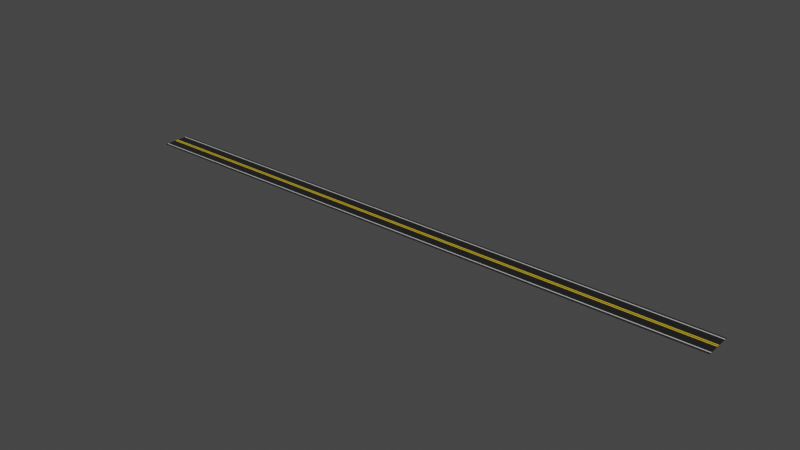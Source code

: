 # Source: straight_road.blend  (saved by Blender 2.90.8; exported with 4.5.12 LTS)
import bpy
from mathutils import Matrix  # noqa: F401  (used for matrix-valued properties, if any)

bpy.ops.wm.read_factory_settings(use_empty=True)
scene = bpy.context.scene
scene.name = 'Scene'

# ---- collections
col_collection = bpy.data.collections.new('Collection'); scene.collection.children.link(col_collection)

# ---- materials (node trees are filled in below, after node groups)
mat_material = bpy.data.materials.new('Material')
mat_material.alpha_threshold = 0.0
mat_material.use_transparent_shadow = False
mat_material.line_color = (0.0, 0.0, 0.0, 1.0)
mat_material_002 = bpy.data.materials.new('Material.002')
mat_material_002.use_transparent_shadow = False
mat_material_001 = bpy.data.materials.new('Material.001')
mat_material_001.use_transparent_shadow = False

# ---- material node trees
mat_material.use_nodes = True; mat_material.node_tree.nodes.clear()
_N = mat_material.node_tree.nodes; _L = mat_material.node_tree.links
n0 = _N.new('ShaderNodeOutputMaterial'); n0.name = 'Material Output'; n0.location = (300, 300)
n1 = _N.new('ShaderNodeBsdfPrincipled'); n1.name = 'Principled BSDF'; n1.location = (10, 300)
n1.distribution = 'GGX'
n1.subsurface_method = 'BURLEY'
n1.inputs[0].default_value = (0.01397, 0.01397, 0.01397, 1.0)
n1.inputs[2].default_value = 0.4
n1.inputs[3].default_value = 1.45
n1.inputs[27].default_value = (0.0, 0.0, 0.0, 1.0)
n1.inputs[28].default_value = 1.0
_L.new(n1.outputs[0], n0.inputs[0])
n0.is_active_output = True
mat_material_002.use_nodes = True; mat_material_002.node_tree.nodes.clear()
_N = mat_material_002.node_tree.nodes; _L = mat_material_002.node_tree.links
n0 = _N.new('ShaderNodeBsdfPrincipled'); n0.name = 'Principled BSDF'; n0.location = (10, 300)
n0.distribution = 'GGX'
n0.subsurface_method = 'BURLEY'
n0.inputs[0].default_value = (0.8, 0.5532, 0.01388, 1.0)
n0.inputs[3].default_value = 1.45
n0.inputs[27].default_value = (0.0, 0.0, 0.0, 1.0)
n0.inputs[28].default_value = 1.0
n1 = _N.new('ShaderNodeOutputMaterial'); n1.name = 'Material Output'; n1.location = (300, 300)
_L.new(n0.outputs[0], n1.inputs[0])
n1.is_active_output = True
mat_material_001.use_nodes = True; mat_material_001.node_tree.nodes.clear()
_N = mat_material_001.node_tree.nodes; _L = mat_material_001.node_tree.links
n0 = _N.new('ShaderNodeBsdfPrincipled'); n0.name = 'Principled BSDF'; n0.location = (10, 300)
n0.distribution = 'GGX'
n0.subsurface_method = 'BURLEY'
n0.inputs[0].default_value = (0.5894, 0.5894, 0.5894, 1.0)
n0.inputs[3].default_value = 1.45
n0.inputs[27].default_value = (0.0, 0.0, 0.0, 1.0)
n0.inputs[28].default_value = 1.0
n1 = _N.new('ShaderNodeOutputMaterial'); n1.name = 'Material Output'; n1.location = (300, 300)
_L.new(n0.outputs[0], n1.inputs[0])
n1.is_active_output = True

# ---- world
world_world = bpy.data.worlds.new('World'); scene.world = world_world
world_world.use_nodes = True; world_world.node_tree.nodes.clear()
_N = world_world.node_tree.nodes; _L = world_world.node_tree.links
n0 = _N.new('ShaderNodeOutputWorld'); n0.name = 'World Output'; n0.location = (300, 300)
n1 = _N.new('ShaderNodeBackground'); n1.name = 'Background'; n1.location = (10, 300)
n1.inputs[0].default_value = (0.05088, 0.05088, 0.05088, 1.0)
_L.new(n1.outputs[0], n0.inputs[0])
n0.is_active_output = True
world_world.color = (0.05088, 0.05088, 0.05088)
world_world.use_sun_shadow = False
world_world.sun_shadow_jitter_overblur = 0.0

# ---- meshes
me_cube = bpy.data.meshes.new('Cube')
me_cube.from_pydata([(1.0, 0.5945, 1.0), (1.0, 0.6057, -1.0), (1.0, -0.5944, 1.0), (1.0, -0.6057, -1.0), (-1.0, 0.5945, 1.0), (-1.0, 0.6057, -1.0), (-1.0, -0.5944, 1.0), (-1.0, -0.6057, -1.0), (-1.0, 0.5609, -1.0), (-1.0, 0.516, -1.0), (-1.0, 0.4711, -1.0), (-1.0, 0.4263, -1.0), (-1.0, 0.3814, -1.0), (-1.0, 0.3365, -1.0), (-1.0, 0.2917, -1.0), (-1.0, 0.2468, -1.0), (-1.0, 0.2019, -1.0), (-1.0, 0.157, -1.0), (-1.0, 0.1122, -1.0), (-1.0, 0.06731, -1.0), (-1.0, 0.02244, -1.0), (-1.0, -0.02243, -1.0), (-1.0, -0.0673, -1.0), (-1.0, -0.1122, -1.0), (-1.0, -0.157, -1.0), (-1.0, -0.2019, -1.0), (-1.0, -0.2468, -1.0), (-1.0, -0.2917, -1.0), (-1.0, -0.3365, -1.0), (-1.0, -0.3814, -1.0), (-1.0, -0.4263, -1.0), (-1.0, -0.4711, -1.0), (-1.0, -0.516, -1.0), (-1.0, -0.5609, -1.0), (1.0, 0.5609, 1.0), (1.0, 0.516, 1.0), (1.0, 0.4711, 1.0), (1.0, 0.4263, 1.0), (1.0, 0.3814, 1.0), (1.0, 0.3365, 1.0), (1.0, 0.2917, 1.0), (1.0, 0.2468, 1.0), (1.0, 0.2019, 1.0), (1.0, 0.157, 1.0), (1.0, 0.1122, 1.0), (1.0, 0.06731, 1.0), (1.0, 0.02244, 1.0), (1.0, -0.02243, 1.0), (1.0, -0.0673, 1.0), (1.0, -0.1122, 1.0), (1.0, -0.157, 1.0), (1.0, -0.2019, 1.0), (1.0, -0.2468, 1.0), (1.0, -0.2917, 1.0), (1.0, -0.3365, 1.0), (1.0, -0.3814, 1.0), (1.0, -0.4263, 1.0), (1.0, -0.4711, 1.0), (1.0, -0.516, 1.0), (1.0, -0.5609, 1.0), (-1.0, -0.5609, 1.0), (-1.0, -0.516, 1.0), (-1.0, -0.4711, 1.0), (-1.0, -0.4263, 1.0), (-1.0, -0.3814, 1.0), (-1.0, -0.3365, 1.0), (-1.0, -0.2917, 1.0), (-1.0, -0.2468, 1.0), (-1.0, -0.2019, 1.0), (-1.0, -0.157, 1.0), (-1.0, -0.1122, 1.0), (-1.0, -0.0673, 1.0), (-1.0, -0.02243, 1.0), (-1.0, 0.02244, 1.0), (-1.0, 0.06731, 1.0), (-1.0, 0.1122, 1.0), (-1.0, 0.157, 1.0), (-1.0, 0.2019, 1.0), (-1.0, 0.2468, 1.0), (-1.0, 0.2917, 1.0), (-1.0, 0.3365, 1.0), (-1.0, 0.3814, 1.0), (-1.0, 0.4263, 1.0), (-1.0, 0.4711, 1.0), (-1.0, 0.516, 1.0), (-1.0, 0.5609, 1.0), (1.0, -0.5609, -1.0), (1.0, -0.516, -1.0), (1.0, -0.4711, -1.0), (1.0, -0.4263, -1.0), (1.0, -0.3814, -1.0), (1.0, -0.3365, -1.0), (1.0, -0.2917, -1.0), (1.0, -0.2468, -1.0), (1.0, -0.2019, -1.0), (1.0, -0.157, -1.0), (1.0, -0.1122, -1.0), (1.0, -0.0673, -1.0), (1.0, -0.02243, -1.0), (1.0, 0.02244, -1.0), (1.0, 0.06731, -1.0), (1.0, 0.1122, -1.0), (1.0, 0.157, -1.0), (1.0, 0.2019, -1.0), (1.0, 0.2468, -1.0), (1.0, 0.2917, -1.0), (1.0, 0.3365, -1.0), (1.0, 0.3814, -1.0), (1.0, 0.4263, -1.0), (1.0, 0.4711, -1.0), (1.0, 0.516, -1.0), (1.0, 0.5609, -1.0)], [], [(59, 60, 6, 2), (3, 2, 6, 7), (8, 85, 4, 5), (33, 86, 3, 7), (86, 59, 2, 3), (5, 4, 0, 1), (1, 0, 34, 111), (111, 34, 35, 110), (110, 35, 36, 109), (109, 36, 37, 108), (108, 37, 38, 107), (107, 38, 39, 106), (106, 39, 40, 105), (105, 40, 41, 104), (104, 41, 42, 103), (103, 42, 43, 102), (102, 43, 44, 101), (101, 44, 45, 100), (100, 45, 46, 99), (99, 46, 47, 98), (98, 47, 48, 97), (97, 48, 49, 96), (96, 49, 50, 95), (95, 50, 51, 94), (94, 51, 52, 93), (93, 52, 53, 92), (92, 53, 54, 91), (91, 54, 55, 90), (90, 55, 56, 89), (89, 56, 57, 88), (88, 57, 58, 87), (87, 58, 59, 86), (5, 1, 111, 8), (8, 111, 110, 9), (9, 110, 109, 10), (10, 109, 108, 11), (11, 108, 107, 12), (12, 107, 106, 13), (13, 106, 105, 14), (14, 105, 104, 15), (15, 104, 103, 16), (16, 103, 102, 17), (17, 102, 101, 18), (18, 101, 100, 19), (19, 100, 99, 20), (20, 99, 98, 21), (21, 98, 97, 22), (22, 97, 96, 23), (23, 96, 95, 24), (24, 95, 94, 25), (25, 94, 93, 26), (26, 93, 92, 27), (27, 92, 91, 28), (28, 91, 90, 29), (29, 90, 89, 30), (30, 89, 88, 31), (31, 88, 87, 32), (32, 87, 86, 33), (7, 6, 60, 33), (33, 60, 61, 32), (32, 61, 62, 31), (31, 62, 63, 30), (30, 63, 64, 29), (29, 64, 65, 28), (28, 65, 66, 27), (27, 66, 67, 26), (26, 67, 68, 25), (25, 68, 69, 24), (24, 69, 70, 23), (23, 70, 71, 22), (22, 71, 72, 21), (21, 72, 73, 20), (20, 73, 74, 19), (19, 74, 75, 18), (18, 75, 76, 17), (17, 76, 77, 16), (16, 77, 78, 15), (15, 78, 79, 14), (14, 79, 80, 13), (13, 80, 81, 12), (12, 81, 82, 11), (11, 82, 83, 10), (10, 83, 84, 9), (9, 84, 85, 8), (0, 4, 85, 34), (34, 85, 84, 35), (35, 84, 83, 36), (36, 83, 82, 37), (37, 82, 81, 38), (38, 81, 80, 39), (39, 80, 79, 40), (40, 79, 78, 41), (41, 78, 77, 42), (42, 77, 76, 43), (43, 76, 75, 44), (44, 75, 74, 45), (45, 74, 73, 46), (46, 73, 72, 47), (47, 72, 71, 48), (48, 71, 70, 49), (49, 70, 69, 50), (50, 69, 68, 51), (51, 68, 67, 52), (52, 67, 66, 53), (53, 66, 65, 54), (54, 65, 64, 55), (55, 64, 63, 56), (56, 63, 62, 57), (57, 62, 61, 58), (58, 61, 60, 59)])
me_cube.polygons.foreach_set('material_index', [0, 0, 0, 0, 0, 0, 0, 0, 0, 0, 0, 0, 0, 0, 0, 0, 0, 0, 0, 0, 0, 0, 0, 0, 0, 0, 0, 0, 0, 0, 0, 0, 0, 0, 0, 0, 0, 0, 0, 0, 0, 0, 0, 0, 0, 0, 0, 0, 0, 0, 0, 0, 0, 0, 0, 0, 0, 0, 0, 0, 0, 0, 0, 0, 0, 0, 0, 0, 0, 0, 0, 0, 0, 0, 0, 0, 0, 0, 0, 0, 0, 0, 0, 0, 0, 0, 2, 0, 0, 0, 0, 0, 0, 0, 0, 0, 1, 0, 1, 0, 0, 0, 0, 0, 0, 0, 0, 0, 2, 0])
_uv = me_cube.uv_layers.new(name='UVMap')
_uv.uv.foreach_set('vector', [0.625, 0.7407, 0.875, 0.7407, 0.875, 0.75, 0.625, 0.75, 0.375, 0.75, 0.625, 0.75, 0.625, 1.0, 0.375, 1.0, 0.375, 0.2407, 0.625, 0.2407, 0.625, 0.25, 0.375, 0.25, 0.125, 0.7407, 0.375, 0.7407, 0.375, 0.75, 0.125, 0.75, 0.375, 0.7407, 0.625, 0.7407, 0.625, 0.75, 0.375, 0.75, 0.375, 0.25, 0.625, 0.25, 0.625, 0.5, 0.375, 0.5, 0.375, 0.5, 0.625, 0.5, 0.625, 0.5093, 0.375, 0.5093, 0.375, 0.5093, 0.625, 0.5093, 0.625, 0.5185, 0.375, 0.5185, 0.375, 0.5185, 0.625, 0.5185, 0.625, 0.5278, 0.375, 0.5278, 0.375, 0.5278, 0.625, 0.5278, 0.625, 0.537, 0.375, 0.537, 0.375, 0.537, 0.625, 0.537, 0.625, 0.5463, 0.375, 0.5463, 0.375, 0.5463, 0.625, 0.5463, 0.625, 0.5556, 0.375, 0.5556, 0.375, 0.5556, 0.625, 0.5556, 0.625, 0.5648, 0.375, 0.5648, 0.375, 0.5648, 0.625, 0.5648, 0.625, 0.5741, 0.375, 0.5741, 0.375, 0.5741, 0.625, 0.5741, 0.625, 0.5833, 0.375, 0.5833, 0.375, 0.5833, 0.625, 0.5833, 0.625, 0.5926, 0.375, 0.5926, 0.375, 0.5926, 0.625, 0.5926, 0.625, 0.6019, 0.375, 0.6019, 0.375, 0.6019, 0.625, 0.6019, 0.625, 0.6111, 0.375, 0.6111, 0.375, 0.6111, 0.625, 0.6111, 0.625, 0.6204, 0.375, 0.6204, 0.375, 0.6204, 0.625, 0.6204, 0.625, 0.6296, 0.375, 0.6296, 0.375, 0.6296, 0.625, 0.6296, 0.625, 0.6389, 0.375, 0.6389, 0.375, 0.6389, 0.625, 0.6389, 0.625, 0.6481, 0.375, 0.6481, 0.375, 0.6481, 0.625, 0.6481, 0.625, 0.6574, 0.375, 0.6574, 0.375, 0.6574, 0.625, 0.6574, 0.625, 0.6667, 0.375, 0.6667, 0.375, 0.6667, 0.625, 0.6667, 0.625, 0.6759, 0.375, 0.6759, 0.375, 0.6759, 0.625, 0.6759, 0.625, 0.6852, 0.375, 0.6852, 0.375, 0.6852, 0.625, 0.6852, 0.625, 0.6944, 0.375, 0.6944, 0.375, 0.6944, 0.625, 0.6944, 0.625, 0.7037, 0.375, 0.7037, 0.375, 0.7037, 0.625, 0.7037, 0.625, 0.713, 0.375, 0.713, 0.375, 0.713, 0.625, 0.713, 0.625, 0.7222, 0.375, 0.7222, 0.375, 0.7222, 0.625, 0.7222, 0.625, 0.7315, 0.375, 0.7315, 0.375, 0.7315, 0.625, 0.7315, 0.625, 0.7407, 0.375, 0.7407, 0.125, 0.5, 0.375, 0.5, 0.375, 0.5093, 0.125, 0.5093, 0.125, 0.5093, 0.375, 0.5093, 0.375, 0.5185, 0.125, 0.5185, 0.125, 0.5185, 0.375, 0.5185, 0.375, 0.5278, 0.125, 0.5278, 0.125, 0.5278, 0.375, 0.5278, 0.375, 0.537, 0.125, 0.537, 0.125, 0.537, 0.375, 0.537, 0.375, 0.5463, 0.125, 0.5463, 0.125, 0.5463, 0.375, 0.5463, 0.375, 0.5556, 0.125, 0.5556, 0.125, 0.5556, 0.375, 0.5556, 0.375, 0.5648, 0.125, 0.5648, 0.125, 0.5648, 0.375, 0.5648, 0.375, 0.5741, 0.125, 0.5741, 0.125, 0.5741, 0.375, 0.5741, 0.375, 0.5833, 0.125, 0.5833, 0.125, 0.5833, 0.375, 0.5833, 0.375, 0.5926, 0.125, 0.5926, 0.125, 0.5926, 0.375, 0.5926, 0.375, 0.6019, 0.125, 0.6019, 0.125, 0.6019, 0.375, 0.6019, 0.375, 0.6111, 0.125, 0.6111, 0.125, 0.6111, 0.375, 0.6111, 0.375, 0.6204, 0.125, 0.6204, 0.125, 0.6204, 0.375, 0.6204, 0.375, 0.6296, 0.125, 0.6296, 0.125, 0.6296, 0.375, 0.6296, 0.375, 0.6389, 0.125, 0.6389, 0.125, 0.6389, 0.375, 0.6389, 0.375, 0.6481, 0.125, 0.6481, 0.125, 0.6481, 0.375, 0.6481, 0.375, 0.6574, 0.125, 0.6574, 0.125, 0.6574, 0.375, 0.6574, 0.375, 0.6667, 0.125, 0.6667, 0.125, 0.6667, 0.375, 0.6667, 0.375, 0.6759, 0.125, 0.6759, 0.125, 0.6759, 0.375, 0.6759, 0.375, 0.6852, 0.125, 0.6852, 0.125, 0.6852, 0.375, 0.6852, 0.375, 0.6944, 0.125, 0.6944, 0.125, 0.6944, 0.375, 0.6944, 0.375, 0.7037, 0.125, 0.7037, 0.125, 0.7037, 0.375, 0.7037, 0.375, 0.713, 0.125, 0.713, 0.125, 0.713, 0.375, 0.713, 0.375, 0.7222, 0.125, 0.7222, 0.125, 0.7222, 0.375, 0.7222, 0.375, 0.7315, 0.125, 0.7315, 0.125, 0.7315, 0.375, 0.7315, 0.375, 0.7407, 0.125, 0.7407, 0.375, 0.0, 0.625, 0.0, 0.625, 0.009259, 0.375, 0.009259, 0.375, 0.009259, 0.625, 0.009259, 0.625, 0.01852, 0.375, 0.01852, 0.375, 0.01852, 0.625, 0.01852, 0.625, 0.02778, 0.375, 0.02778, 0.375, 0.02778, 0.625, 0.02778, 0.625, 0.03704, 0.375, 0.03704, 0.375, 0.03704, 0.625, 0.03704, 0.625, 0.0463, 0.375, 0.0463, 0.375, 0.0463, 0.625, 0.0463, 0.625, 0.05556, 0.375, 0.05556, 0.375, 0.05556, 0.625, 0.05556, 0.625, 0.06481, 0.375, 0.06481, 0.375, 0.06481, 0.625, 0.06481, 0.625, 0.07407, 0.375, 0.07407, 0.375, 0.07407, 0.625, 0.07407, 0.625, 0.08333, 0.375, 0.08333, 0.375, 0.08333, 0.625, 0.08333, 0.625, 0.09259, 0.375, 0.09259, 0.375, 0.09259, 0.625, 0.09259, 0.625, 0.1019, 0.375, 0.1019, 0.375, 0.1019, 0.625, 0.1019, 0.625, 0.1111, 0.375, 0.1111, 0.375, 0.1111, 0.625, 0.1111, 0.625, 0.1204, 0.375, 0.1204, 0.375, 0.1204, 0.625, 0.1204, 0.625, 0.1296, 0.375, 0.1296, 0.375, 0.1296, 0.625, 0.1296, 0.625, 0.1389, 0.375, 0.1389, 0.375, 0.1389, 0.625, 0.1389, 0.625, 0.1481, 0.375, 0.1481, 0.375, 0.1481, 0.625, 0.1481, 0.625, 0.1574, 0.375, 0.1574, 0.375, 0.1574, 0.625, 0.1574, 0.625, 0.1667, 0.375, 0.1667, 0.375, 0.1667, 0.625, 0.1667, 0.625, 0.1759, 0.375, 0.1759, 0.375, 0.1759, 0.625, 0.1759, 0.625, 0.1852, 0.375, 0.1852, 0.375, 0.1852, 0.625, 0.1852, 0.625, 0.1944, 0.375, 0.1944, 0.375, 0.1944, 0.625, 0.1944, 0.625, 0.2037, 0.375, 0.2037, 0.375, 0.2037, 0.625, 0.2037, 0.625, 0.213, 0.375, 0.213, 0.375, 0.213, 0.625, 0.213, 0.625, 0.2222, 0.375, 0.2222, 0.375, 0.2222, 0.625, 0.2222, 0.625, 0.2315, 0.375, 0.2315, 0.375, 0.2315, 0.625, 0.2315, 0.625, 0.2407, 0.375, 0.2407, 0.625, 0.5, 0.875, 0.5, 0.875, 0.5093, 0.625, 0.5093, 0.625, 0.5093, 0.875, 0.5093, 0.875, 0.5185, 0.625, 0.5185, 0.625, 0.5185, 0.875, 0.5185, 0.875, 0.5278, 0.625, 0.5278, 0.625, 0.5278, 0.875, 0.5278, 0.875, 0.537, 0.625, 0.537, 0.625, 0.537, 0.875, 0.537, 0.875, 0.5463, 0.625, 0.5463, 0.625, 0.5463, 0.875, 0.5463, 0.875, 0.5556, 0.625, 0.5556, 0.625, 0.5556, 0.875, 0.5556, 0.875, 0.5648, 0.625, 0.5648, 0.625, 0.5648, 0.875, 0.5648, 0.875, 0.5741, 0.625, 0.5741, 0.625, 0.5741, 0.875, 0.5741, 0.875, 0.5833, 0.625, 0.5833, 0.625, 0.5833, 0.875, 0.5833, 0.875, 0.5926, 0.625, 0.5926, 0.625, 0.5926, 0.875, 0.5926, 0.875, 0.6019, 0.625, 0.6019, 0.625, 0.6019, 0.875, 0.6019, 0.875, 0.6111, 0.625, 0.6111, 0.625, 0.6111, 0.875, 0.6111, 0.875, 0.6204, 0.625, 0.6204, 0.625, 0.6204, 0.875, 0.6204, 0.875, 0.6296, 0.625, 0.6296, 0.625, 0.6296, 0.875, 0.6296, 0.875, 0.6389, 0.625, 0.6389, 0.625, 0.6389, 0.875, 0.6389, 0.875, 0.6481, 0.625, 0.6481, 0.625, 0.6481, 0.875, 0.6481, 0.875, 0.6574, 0.625, 0.6574, 0.625, 0.6574, 0.875, 0.6574, 0.875, 0.6667, 0.625, 0.6667, 0.625, 0.6667, 0.875, 0.6667, 0.875, 0.6759, 0.625, 0.6759, 0.625, 0.6759, 0.875, 0.6759, 0.875, 0.6852, 0.625, 0.6852, 0.625, 0.6852, 0.875, 0.6852, 0.875, 0.6944, 0.625, 0.6944, 0.625, 0.6944, 0.875, 0.6944, 0.875, 0.7037, 0.625, 0.7037, 0.625, 0.7037, 0.875, 0.7037, 0.875, 0.713, 0.625, 0.713, 0.625, 0.713, 0.875, 0.713, 0.875, 0.7222, 0.625, 0.7222, 0.625, 0.7222, 0.875, 0.7222, 0.875, 0.7315, 0.625, 0.7315, 0.625, 0.7315, 0.875, 0.7315, 0.875, 0.7407, 0.625, 0.7407])
me_cube.materials.append(mat_material)
me_cube.materials.append(mat_material_002)
me_cube.materials.append(mat_material_001)
me_cube.use_remesh_preserve_volume = False
me_cube.use_remesh_preserve_attributes = False
me_cube.use_mirror_vertex_groups = False
me_cube.update()

# ---- curves / text
cu_nurbspath = bpy.data.curves.new('NurbsPath', 'CURVE')
cu_nurbspath.dimensions = '3D'
_sp = cu_nurbspath.splines.new('NURBS'); _sp.points.add(4)
_sp.points.foreach_set('co', [-45.37, 0.0, 0.0, 1.0, -22.68, 0.0, 0.0, 1.0, 0.0, 0.0, 0.0, 1.0, 22.68, 0.0, 0.0, 1.0, 45.37, 0.0, 0.0, 1.0])
_sp.order_u = 5
_sp.order_v = 0
_sp.use_endpoint_u = True
cu_nurbspath.use_path = True
cu_nurbspath.use_path_clamp = True
cu_nurbspath.fill_mode = 'FULL'

# ---- objects
ob_cube = bpy.data.objects.new('Cube', me_cube)
ob_nurbspath = bpy.data.objects.new('NurbsPath', cu_nurbspath)

# ---- transforms, parenting, visibility, modifiers, constraints
ob_cube.location = (-0.04317, 1.863e-09, -0.03475)
ob_cube.scale = (1.0, 8.061, 0.05529)
ob_cube.lock_rotations_4d = False
ob_cube.empty_display_type = 'ARROWS'
ob_cube.lineart.crease_threshold = 0.0
_m = ob_cube.modifiers.new('Array', 'ARRAY')
_m.count = 105
_m.constant_offset_displace = (0.0, 0.0, 0.0)
_m = ob_cube.modifiers.new('Curve', 'CURVE')
_m.object = ob_nurbspath
ob_nurbspath.location = (0.0, 0.0, 0.0)
ob_nurbspath.lineart.crease_threshold = 0.0

# ---- collection membership
col_collection.objects.link(ob_cube)
col_collection.objects.link(ob_nurbspath)

# ---- scene / render settings (as saved in the file)
scene.frame_start = 1; scene.frame_end = 250; scene.frame_set(1)
scene.render.engine = 'BLENDER_EEVEE_NEXT'
scene.cycles.use_denoising = False
scene.cycles.samples = 128
scene.cycles.sampling_pattern = 'TABULATED_SOBOL'
scene.cycles.use_adaptive_sampling = False
scene.cycles.use_light_tree = False
scene.view_settings.view_transform = 'Filmic'
bpy.context.view_layer.update()

# ---- added for rendering (the .blend has no active camera and no usable light): camera, sun
cam_auto = bpy.data.cameras.new('AutoCamera')
cam_auto.lens = 50.0
cam_auto.sensor_width = 36.0
cam_auto.clip_end = 3413.74
ob_auto_camera = bpy.data.objects.new('AutoCamera', cam_auto)
scene.collection.objects.link(ob_auto_camera)
ob_auto_camera.location = (253.106, -233.419, 155.613)
ob_auto_camera.rotation_euler = (1.09748, -7.21219e-08, 0.694738)
scene.camera = ob_auto_camera
light_auto_sun = bpy.data.lights.new('AutoSun', 'SUN')
light_auto_sun.energy = 3.0
light_auto_sun.angle = 0.0523599
ob_auto_sun = bpy.data.objects.new('AutoSun', light_auto_sun)
scene.collection.objects.link(ob_auto_sun)
ob_auto_sun.rotation_euler = (0.872665, 0.174533, 0.523599)
bpy.context.view_layer.update()
